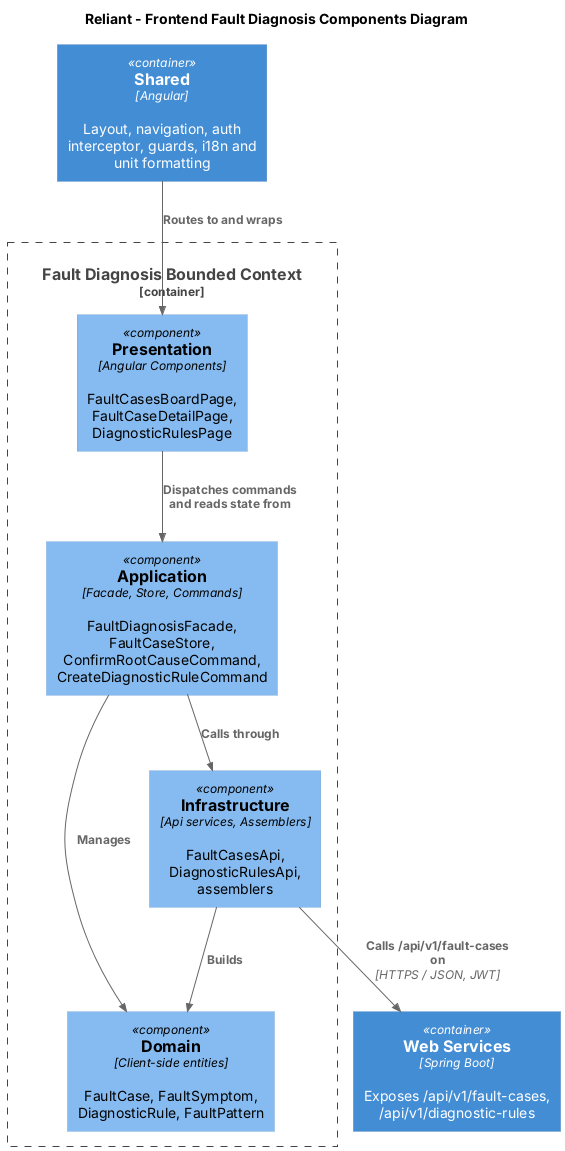

The diagram above was rendered by PlantUML. Its source (embedded in the PNG):
@startuml "Components-FaultDiagnosis-Frontend"
!includeurl https://raw.githubusercontent.com/plantuml-stdlib/C4-PlantUML/master/C4_Component.puml

title Reliant - Frontend Fault Diagnosis Components Diagram

Container(api, "Web Services", "Spring Boot", "Exposes /api/v1/fault-cases, /api/v1/diagnostic-rules")
Container(shared, "Shared", "Angular", "Layout, navigation, auth interceptor, guards, i18n and unit formatting")

Container_Boundary(bc, "Fault Diagnosis Bounded Context") {
    Component(presentation, "Presentation", "Angular Components", "FaultCasesBoardPage, FaultCaseDetailPage, DiagnosticRulesPage")
    Component(application, "Application", "Facade, Store, Commands", "FaultDiagnosisFacade, FaultCaseStore, ConfirmRootCauseCommand, CreateDiagnosticRuleCommand")
    Component(domain, "Domain", "Client-side entities", "FaultCase, FaultSymptom, DiagnosticRule, FaultPattern")
    Component(infrastructure, "Infrastructure", "Api services, Assemblers", "FaultCasesApi, DiagnosticRulesApi, assemblers")
}

Rel(shared, presentation, "Routes to and wraps")
Rel(presentation, application, "Dispatches commands and reads state from")
Rel(application, domain, "Manages")
Rel(application, infrastructure, "Calls through")
Rel(infrastructure, domain, "Builds")
Rel(infrastructure, api, "Calls /api/v1/fault-cases on", "HTTPS / JSON, JWT")
@enduml